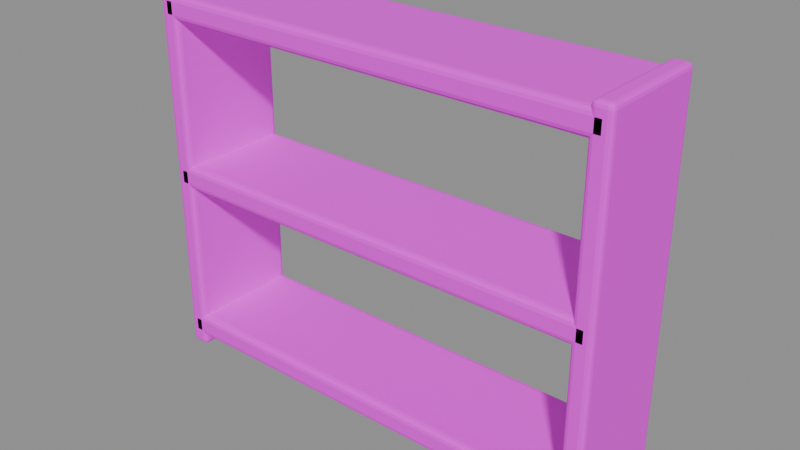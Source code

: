 # Source: shelf.blend  (saved by Blender 5.2.45; exported with 4.5.12 LTS)
import bpy
from mathutils import Matrix  # noqa: F401  (used for matrix-valued properties, if any)

bpy.ops.wm.read_factory_settings(use_empty=True)
scene = bpy.context.scene
scene.name = '店内三层陈列架'

# ---- collections
col_sea_scene_fsh_shelf = bpy.data.collections.new('SEA-SCENE-FSH-SHELF'); scene.collection.children.link(col_sea_scene_fsh_shelf)

# ---- images (referenced by path relative to the original .blend; pixels are not part of the script)
import os
ASSET_DIR = os.environ.get("B2B_ASSET_DIR", "")  # directory of the original .blend (textures are referenced by path, not embedded)
HERE = os.path.dirname(os.path.abspath(__file__))  # packed textures are extracted next to this script under _unpacked/

def load_image(name, relpath, width, height, colorspace="sRGB"):
    """Load a texture the original file referenced (path relative to the .blend, or extracted next to this script)."""
    p = next((c for c in (os.path.join(HERE, relpath), os.path.join(ASSET_DIR, relpath)) if relpath and os.path.exists(c)), "")
    if p:
        img = bpy.data.images.load(p, check_existing=True)
        img.name = name
    else:  # same state as the original file: an image datablock whose file is absent (Cycles renders it pink)
        img = bpy.data.images.new(name, width, height)
        img.source = "FILE"
        img.filepath = "//" + (relpath or name)
    img.colorspace_settings.name = colorspace
    return img
img_sea_cozy_8x8_512_png = load_image('sea_cozy_8x8_512.png', 'sea_cabin_timber_8x8_512.png', 1024, 1024, 'sRGB')

# ---- materials (node trees are filled in below, after node groups)
mat_sea_matte = bpy.data.materials.new('SEA_Matte')
mat_sea_matte.use_backface_culling_lightprobe_volume = False

# ---- material node trees
mat_sea_matte.use_nodes = True; mat_sea_matte.node_tree.nodes.clear()
_N = mat_sea_matte.node_tree.nodes; _L = mat_sea_matte.node_tree.links
n0 = _N.new('ShaderNodeOutputMaterial'); n0.name = '材质输出'; n0.location = (0, 0)
n1 = _N.new('ShaderNodeBsdfPrincipled'); n1.name = '原理化 BSDF'; n1.location = (0, 0)
n1.inputs[2].default_value = 0.6
n2 = _N.new('ShaderNodeUVMap'); n2.name = 'UV 贴图'; n2.location = (0, 0)
n2.uv_map = 'PaletteUV'
n3 = _N.new('ShaderNodeTexImage'); n3.name = '图像纹理'; n3.location = (0, 0)
n3.image = img_sea_cozy_8x8_512_png
n3.interpolation = 'Closest'
_L.new(n2.outputs[0], n3.inputs[0])
_L.new(n3.outputs[0], n1.inputs[0])
_L.new(n1.outputs[0], n0.inputs[0])
n0.is_active_output = True

# ---- meshes
me_227 = bpy.data.meshes.new('立方体.227')
me_227.from_pydata([(-0.925, -0.215, 0.045), (-0.925, -0.24, 0.07), (-0.95, -0.215, 0.07), (-0.925, -0.2275, 0.04834), (-0.9375, -0.215, 0.04834), (-0.937, -0.227, 0.05158), (-0.9375, -0.2367, 0.07), (-0.925, -0.2367, 0.05752), (-0.937, -0.2334, 0.05804), (-0.9467, -0.215, 0.05752), (-0.9467, -0.2275, 0.07), (-0.9434, -0.227, 0.05804), (-0.925, -0.24, 0.12), (-0.925, -0.215, 0.145), (-0.95, -0.215, 0.12), (-0.925, -0.2367, 0.1325), (-0.9375, -0.2367, 0.12), (-0.937, -0.2334, 0.132), (-0.9375, -0.215, 0.1417), (-0.925, -0.2275, 0.1417), (-0.937, -0.227, 0.1384), (-0.9467, -0.2275, 0.12), (-0.9467, -0.215, 0.1325), (-0.9434, -0.227, 0.132), (-0.925, 0.215, 0.045), (-0.95, 0.215, 0.07), (-0.925, 0.24, 0.07), (-0.9375, 0.215, 0.04834), (-0.925, 0.2275, 0.04834), (-0.937, 0.227, 0.05158), (-0.9467, 0.2275, 0.07), (-0.9467, 0.215, 0.05752), (-0.9434, 0.227, 0.05804), (-0.925, 0.2367, 0.05752), (-0.9375, 0.2367, 0.07), (-0.937, 0.2334, 0.05804), (-0.925, 0.215, 0.145), (-0.925, 0.24, 0.12), (-0.95, 0.215, 0.12), (-0.925, 0.2275, 0.1417), (-0.9375, 0.215, 0.1417), (-0.937, 0.227, 0.1384), (-0.9375, 0.2367, 0.12), (-0.925, 0.2367, 0.1325), (-0.937, 0.2334, 0.132), (-0.9467, 0.215, 0.1325), (-0.9467, 0.2275, 0.12), (-0.9434, 0.227, 0.132), (0.925, -0.215, 0.045), (0.95, -0.215, 0.07), (0.925, -0.24, 0.07), (0.9375, -0.215, 0.04834), (0.925, -0.2275, 0.04834), (0.937, -0.227, 0.05158), (0.9467, -0.2275, 0.07), (0.9467, -0.215, 0.05752), (0.9434, -0.227, 0.05804), (0.925, -0.2367, 0.05752), (0.9375, -0.2367, 0.07), (0.937, -0.2334, 0.05804), (0.925, -0.215, 0.145), (0.925, -0.24, 0.12), (0.95, -0.215, 0.12), (0.925, -0.2275, 0.1417), (0.9375, -0.215, 0.1417), (0.937, -0.227, 0.1384), (0.9375, -0.2367, 0.12), (0.925, -0.2367, 0.1325), (0.937, -0.2334, 0.132), (0.9467, -0.215, 0.1325), (0.9467, -0.2275, 0.12), (0.9434, -0.227, 0.132), (0.925, 0.215, 0.045), (0.925, 0.24, 0.07), (0.95, 0.215, 0.07), (0.925, 0.2275, 0.04834), (0.9375, 0.215, 0.04834), (0.937, 0.227, 0.05158), (0.9375, 0.2367, 0.07), (0.925, 0.2367, 0.05752), (0.937, 0.2334, 0.05804), (0.9467, 0.215, 0.05752), (0.9467, 0.2275, 0.07), (0.9434, 0.227, 0.05804), (0.925, 0.215, 0.145), (0.95, 0.215, 0.12), (0.925, 0.24, 0.12), (0.9375, 0.215, 0.1417), (0.925, 0.2275, 0.1417), (0.937, 0.227, 0.1384), (0.9467, 0.2275, 0.12), (0.9467, 0.215, 0.1325), (0.9434, 0.227, 0.132), (0.925, 0.2367, 0.1325), (0.9375, 0.2367, 0.12), (0.937, 0.2334, 0.132)], [], [(0, 3, 5, 4), (3, 7, 8, 5), (1, 6, 8, 7), (6, 10, 11, 8), (2, 9, 11, 10), (9, 4, 5, 11), (5, 8, 11), (12, 15, 17, 16), (15, 19, 20, 17), (13, 18, 20, 19), (18, 22, 23, 20), (14, 21, 23, 22), (21, 16, 17, 23), (17, 20, 23), (24, 27, 29, 28), (27, 31, 32, 29), (25, 30, 32, 31), (30, 34, 35, 32), (26, 33, 35, 34), (33, 28, 29, 35), (29, 32, 35), (36, 39, 41, 40), (39, 43, 44, 41), (37, 42, 44, 43), (42, 46, 47, 44), (38, 45, 47, 46), (45, 40, 41, 47), (41, 44, 47), (48, 51, 53, 52), (51, 55, 56, 53), (49, 54, 56, 55), (54, 58, 59, 56), (50, 57, 59, 58), (57, 52, 53, 59), (53, 56, 59), (60, 63, 65, 64), (63, 67, 68, 65), (61, 66, 68, 67), (66, 70, 71, 68), (62, 69, 71, 70), (69, 64, 65, 71), (65, 68, 71), (72, 75, 77, 76), (75, 79, 80, 77), (73, 78, 80, 79), (78, 82, 83, 80), (74, 81, 83, 82), (81, 76, 77, 83), (77, 80, 83), (84, 87, 89, 88), (87, 91, 92, 89), (85, 90, 92, 91), (90, 94, 95, 92), (86, 93, 95, 94), (93, 88, 89, 95), (89, 92, 95), (24, 0, 4, 27), (27, 4, 9, 31), (31, 9, 2, 25), (1, 12, 16, 6), (6, 16, 21, 10), (10, 21, 14, 2), (13, 36, 40, 18), (18, 40, 45, 22), (22, 45, 38, 14), (37, 26, 34, 42), (42, 34, 30, 46), (46, 30, 25, 38), (72, 24, 28, 75), (75, 28, 33, 79), (79, 33, 26, 73), (36, 84, 88, 39), (39, 88, 93, 43), (43, 93, 86, 37), (85, 74, 82, 90), (90, 82, 78, 94), (94, 78, 73, 86), (48, 72, 76, 51), (51, 76, 81, 55), (55, 81, 74, 49), (84, 60, 64, 87), (87, 64, 69, 91), (91, 69, 62, 85), (61, 50, 58, 66), (66, 58, 54, 70), (70, 54, 49, 62), (0, 48, 52, 3), (3, 52, 57, 7), (7, 57, 50, 1), (60, 13, 19, 63), (63, 19, 15, 67), (67, 15, 12, 61), (24, 72, 48, 0), (2, 14, 38, 25), (50, 61, 12, 1), (84, 36, 13, 60), (26, 37, 86, 73), (74, 85, 62, 49)])
_uv = me_227.uv_layers.new(name='PaletteUV')
_uv.uv.foreach_set('vector', [0.2225, 0.8475, 0.2225, 0.7775, 0.1555, 0.7805, 0.1525, 0.8475, 0.2225, 0.8437, 0.2225, 0.7775, 0.1525, 0.8009, 0.1525, 0.8475, 0.2225, 0.8475, 0.1525, 0.8475, 0.1555, 0.7805, 0.2225, 0.7775, 0.1525, 0.8475, 0.2187, 0.8475, 0.2225, 0.7775, 0.1759, 0.7775, 0.2225, 0.8475, 0.2225, 0.7775, 0.1555, 0.7805, 0.1525, 0.8475, 0.1525, 0.8475, 0.2187, 0.8475, 0.2225, 0.7775, 0.1759, 0.7775, 0.2225, 0.8475, 0.2225, 0.7775, 0.1525, 0.8475, 0.2225, 0.7775, 0.2225, 0.8475, 0.1555, 0.8445, 0.1525, 0.7775, 0.2225, 0.7775, 0.2225, 0.8437, 0.1525, 0.8475, 0.1525, 0.8009, 0.2225, 0.8475, 0.1525, 0.8475, 0.1555, 0.7805, 0.2225, 0.7775, 0.2225, 0.8475, 0.2225, 0.7813, 0.1525, 0.7775, 0.1525, 0.8241, 0.2225, 0.7775, 0.1525, 0.7775, 0.1555, 0.8445, 0.2225, 0.8475, 0.2187, 0.7775, 0.1525, 0.7775, 0.1759, 0.8475, 0.2225, 0.8475, 0.2225, 0.7775, 0.2225, 0.8475, 0.1525, 0.7775, 0.2225, 0.7775, 0.1525, 0.7775, 0.1555, 0.8445, 0.2225, 0.8475, 0.2187, 0.7775, 0.1525, 0.7775, 0.1759, 0.8475, 0.2225, 0.8475, 0.1525, 0.8475, 0.2225, 0.8475, 0.2195, 0.7805, 0.1525, 0.7775, 0.1563, 0.8475, 0.2225, 0.8475, 0.1991, 0.7775, 0.1525, 0.7775, 0.2225, 0.8475, 0.2225, 0.7775, 0.1555, 0.7805, 0.1525, 0.8475, 0.2225, 0.8475, 0.2225, 0.7813, 0.1525, 0.7775, 0.1525, 0.8241, 0.2225, 0.7775, 0.1525, 0.7775, 0.2225, 0.8475, 0.2225, 0.7775, 0.2225, 0.8475, 0.1555, 0.8445, 0.1525, 0.7775, 0.2225, 0.7813, 0.2225, 0.8475, 0.1525, 0.8241, 0.1525, 0.7775, 0.2225, 0.7775, 0.1525, 0.7775, 0.1555, 0.8445, 0.2225, 0.8475, 0.2225, 0.7775, 0.1563, 0.7775, 0.1525, 0.8475, 0.1991, 0.8475, 0.1525, 0.7775, 0.1525, 0.8475, 0.2195, 0.8445, 0.2225, 0.7775, 0.1525, 0.7775, 0.2187, 0.7775, 0.2225, 0.8475, 0.1759, 0.8475, 0.2225, 0.8475, 0.2225, 0.7775, 0.1525, 0.7775, 0.1525, 0.8475, 0.2225, 0.8475, 0.2195, 0.7805, 0.1525, 0.7775, 0.1563, 0.8475, 0.2225, 0.8475, 0.1991, 0.7775, 0.1525, 0.7775, 0.2225, 0.8475, 0.1525, 0.8475, 0.1555, 0.7805, 0.2225, 0.7775, 0.2187, 0.8475, 0.1525, 0.8475, 0.1759, 0.7775, 0.2225, 0.7775, 0.1525, 0.8475, 0.1525, 0.7775, 0.2195, 0.7805, 0.2225, 0.8475, 0.1525, 0.7775, 0.1525, 0.8437, 0.2225, 0.8475, 0.2225, 0.8009, 0.1525, 0.8475, 0.2225, 0.8475, 0.1525, 0.7775, 0.1525, 0.8475, 0.1525, 0.7775, 0.2195, 0.7805, 0.2225, 0.8475, 0.1525, 0.8437, 0.1525, 0.7775, 0.2225, 0.8009, 0.2225, 0.8475, 0.1525, 0.7775, 0.2225, 0.7775, 0.2195, 0.8445, 0.1525, 0.8475, 0.1525, 0.7775, 0.2187, 0.7775, 0.2225, 0.8475, 0.1759, 0.8475, 0.2225, 0.7775, 0.2225, 0.8475, 0.1555, 0.8445, 0.1525, 0.7775, 0.2225, 0.8475, 0.1563, 0.8475, 0.1525, 0.7775, 0.1991, 0.7775, 0.1525, 0.8475, 0.1525, 0.7775, 0.2225, 0.7775, 0.1525, 0.7775, 0.1525, 0.8475, 0.2195, 0.8445, 0.2225, 0.7775, 0.1525, 0.7813, 0.1525, 0.8475, 0.2225, 0.8241, 0.2225, 0.7775, 0.1525, 0.8475, 0.2225, 0.8475, 0.2195, 0.7805, 0.1525, 0.7775, 0.2225, 0.8475, 0.1563, 0.8475, 0.1525, 0.7775, 0.1991, 0.7775, 0.1525, 0.8475, 0.1525, 0.7775, 0.2195, 0.7805, 0.2225, 0.8475, 0.2225, 0.7775, 0.1563, 0.7775, 0.1525, 0.8475, 0.1991, 0.8475, 0.1525, 0.7775, 0.1525, 0.8475, 0.2225, 0.7775, 0.1525, 0.7775, 0.2225, 0.7775, 0.2195, 0.8445, 0.1525, 0.8475, 0.1563, 0.7775, 0.2225, 0.7775, 0.1991, 0.8475, 0.1525, 0.8475, 0.1525, 0.7775, 0.2225, 0.7775, 0.2195, 0.8445, 0.1525, 0.8475, 0.1563, 0.7775, 0.2225, 0.7775, 0.1991, 0.8475, 0.1525, 0.8475, 0.1525, 0.7775, 0.1525, 0.8475, 0.2195, 0.8445, 0.2225, 0.7775, 0.1525, 0.8475, 0.1525, 0.7813, 0.2225, 0.7775, 0.2225, 0.8241, 0.1525, 0.7775, 0.2225, 0.7775, 0.1525, 0.8475, 0.2225, 0.8475, 0.2225, 0.7775, 0.1525, 0.7775, 0.1525, 0.8475, 0.2225, 0.7775, 0.1525, 0.7775, 0.1525, 0.8475, 0.2225, 0.8475, 0.2225, 0.7775, 0.1525, 0.7775, 0.1525, 0.8475, 0.2225, 0.8475, 0.2225, 0.7775, 0.2225, 0.8475, 0.1525, 0.8475, 0.1525, 0.7775, 0.1525, 0.7775, 0.1525, 0.8475, 0.2225, 0.8475, 0.2225, 0.7775, 0.1525, 0.7775, 0.1525, 0.8475, 0.2225, 0.8475, 0.2225, 0.7775, 0.2225, 0.7775, 0.2225, 0.8475, 0.1525, 0.8475, 0.1525, 0.7775, 0.1525, 0.8475, 0.2225, 0.8475, 0.2225, 0.7775, 0.1525, 0.7775, 0.1525, 0.8475, 0.2225, 0.8475, 0.2225, 0.7775, 0.1525, 0.7775, 0.2225, 0.8475, 0.2225, 0.7775, 0.1525, 0.7775, 0.1525, 0.8475, 0.2225, 0.8475, 0.2225, 0.7775, 0.1525, 0.7775, 0.1525, 0.8475, 0.2225, 0.8475, 0.2225, 0.7775, 0.1525, 0.7775, 0.1525, 0.8475, 0.2225, 0.7775, 0.1525, 0.7775, 0.1525, 0.8475, 0.2225, 0.8475, 0.2225, 0.7775, 0.1525, 0.7775, 0.1525, 0.8475, 0.2225, 0.8475, 0.2225, 0.7775, 0.1525, 0.7775, 0.1525, 0.8475, 0.2225, 0.8475, 0.1525, 0.7775, 0.2225, 0.7775, 0.2225, 0.8475, 0.1525, 0.8475, 0.1525, 0.7775, 0.2225, 0.7775, 0.2225, 0.8475, 0.1525, 0.8475, 0.1525, 0.8475, 0.2225, 0.8475, 0.2225, 0.7775, 0.1525, 0.7775, 0.1525, 0.8475, 0.1525, 0.7775, 0.2225, 0.7775, 0.2225, 0.8475, 0.1525, 0.8475, 0.1525, 0.7775, 0.2225, 0.7775, 0.2225, 0.8475, 0.2225, 0.8475, 0.2225, 0.7775, 0.1525, 0.7775, 0.1525, 0.8475, 0.1525, 0.7775, 0.1525, 0.8475, 0.2225, 0.8475, 0.2225, 0.7775, 0.1525, 0.7775, 0.2225, 0.7775, 0.2225, 0.8475, 0.1525, 0.8475, 0.1525, 0.7775, 0.2225, 0.7775, 0.2225, 0.8475, 0.1525, 0.8475, 0.1525, 0.8475, 0.1525, 0.7775, 0.2225, 0.7775, 0.2225, 0.8475, 0.2225, 0.8475, 0.1525, 0.8475, 0.1525, 0.7775, 0.2225, 0.7775, 0.2225, 0.8475, 0.1525, 0.8475, 0.1525, 0.7775, 0.2225, 0.7775, 0.1525, 0.8475, 0.1525, 0.7775, 0.2225, 0.7775, 0.2225, 0.8475, 0.1525, 0.8475, 0.1525, 0.7775, 0.2225, 0.7775, 0.2225, 0.8475, 0.1525, 0.8475, 0.1525, 0.7775, 0.2225, 0.7775, 0.2225, 0.8475, 0.1525, 0.8475, 0.2225, 0.8475, 0.2225, 0.7775, 0.1525, 0.7775, 0.1525, 0.8475, 0.2225, 0.8475, 0.2225, 0.7775, 0.1525, 0.7775, 0.1525, 0.7775, 0.2225, 0.7775, 0.2225, 0.8475, 0.1525, 0.8475, 0.2225, 0.8475, 0.1525, 0.8475, 0.1525, 0.7775, 0.2225, 0.7775, 0.2225, 0.8475, 0.1525, 0.8475, 0.1525, 0.7775, 0.2225, 0.7775, 0.2225, 0.8475, 0.1525, 0.8475, 0.1525, 0.7775, 0.2225, 0.7775, 0.1525, 0.8475, 0.2225, 0.8475, 0.2225, 0.7775, 0.1525, 0.7775, 0.1525, 0.7775, 0.1525, 0.8475, 0.2225, 0.8475, 0.2225, 0.7775, 0.2225, 0.7775, 0.2225, 0.8475, 0.1525, 0.8475, 0.1525, 0.7775, 0.2225, 0.8475, 0.1525, 0.8475, 0.1525, 0.7775, 0.2225, 0.7775, 0.1525, 0.7775, 0.1525, 0.8475, 0.2225, 0.8475, 0.2225, 0.7775, 0.2225, 0.7775, 0.2225, 0.8475, 0.1525, 0.8475, 0.1525, 0.7775])
me_227.materials.append(mat_sea_matte)
me_227.update()
me_228 = bpy.data.meshes.new('立方体.228')
me_228.from_pydata([(-0.925, -0.215, 0.735), (-0.925, -0.24, 0.76), (-0.95, -0.215, 0.76), (-0.925, -0.2275, 0.7383), (-0.9375, -0.215, 0.7383), (-0.937, -0.227, 0.7416), (-0.9375, -0.2367, 0.76), (-0.925, -0.2367, 0.7475), (-0.937, -0.2334, 0.748), (-0.9467, -0.215, 0.7475), (-0.9467, -0.2275, 0.76), (-0.9434, -0.227, 0.748), (-0.925, -0.24, 0.81), (-0.925, -0.215, 0.835), (-0.95, -0.215, 0.81), (-0.925, -0.2367, 0.8225), (-0.9375, -0.2367, 0.81), (-0.937, -0.2334, 0.822), (-0.9375, -0.215, 0.8317), (-0.925, -0.2275, 0.8317), (-0.937, -0.227, 0.8284), (-0.9467, -0.2275, 0.81), (-0.9467, -0.215, 0.8225), (-0.9434, -0.227, 0.822), (-0.925, 0.215, 0.735), (-0.95, 0.215, 0.76), (-0.925, 0.24, 0.76), (-0.9375, 0.215, 0.7383), (-0.925, 0.2275, 0.7383), (-0.937, 0.227, 0.7416), (-0.9467, 0.2275, 0.76), (-0.9467, 0.215, 0.7475), (-0.9434, 0.227, 0.748), (-0.925, 0.2367, 0.7475), (-0.9375, 0.2367, 0.76), (-0.937, 0.2334, 0.748), (-0.925, 0.215, 0.835), (-0.925, 0.24, 0.81), (-0.95, 0.215, 0.81), (-0.925, 0.2275, 0.8317), (-0.9375, 0.215, 0.8317), (-0.937, 0.227, 0.8284), (-0.9375, 0.2367, 0.81), (-0.925, 0.2367, 0.8225), (-0.937, 0.2334, 0.822), (-0.9467, 0.215, 0.8225), (-0.9467, 0.2275, 0.81), (-0.9434, 0.227, 0.822), (0.925, -0.215, 0.735), (0.95, -0.215, 0.76), (0.925, -0.24, 0.76), (0.9375, -0.215, 0.7383), (0.925, -0.2275, 0.7383), (0.937, -0.227, 0.7416), (0.9467, -0.2275, 0.76), (0.9467, -0.215, 0.7475), (0.9434, -0.227, 0.748), (0.925, -0.2367, 0.7475), (0.9375, -0.2367, 0.76), (0.937, -0.2334, 0.748), (0.925, -0.215, 0.835), (0.925, -0.24, 0.81), (0.95, -0.215, 0.81), (0.925, -0.2275, 0.8317), (0.9375, -0.215, 0.8317), (0.937, -0.227, 0.8284), (0.9375, -0.2367, 0.81), (0.925, -0.2367, 0.8225), (0.937, -0.2334, 0.822), (0.9467, -0.215, 0.8225), (0.9467, -0.2275, 0.81), (0.9434, -0.227, 0.822), (0.925, 0.215, 0.735), (0.925, 0.24, 0.76), (0.95, 0.215, 0.76), (0.925, 0.2275, 0.7383), (0.9375, 0.215, 0.7383), (0.937, 0.227, 0.7416), (0.9375, 0.2367, 0.76), (0.925, 0.2367, 0.7475), (0.937, 0.2334, 0.748), (0.9467, 0.215, 0.7475), (0.9467, 0.2275, 0.76), (0.9434, 0.227, 0.748), (0.925, 0.215, 0.835), (0.95, 0.215, 0.81), (0.925, 0.24, 0.81), (0.9375, 0.215, 0.8317), (0.925, 0.2275, 0.8317), (0.937, 0.227, 0.8284), (0.9467, 0.2275, 0.81), (0.9467, 0.215, 0.8225), (0.9434, 0.227, 0.822), (0.925, 0.2367, 0.8225), (0.9375, 0.2367, 0.81), (0.937, 0.2334, 0.822)], [], [(0, 3, 5, 4), (3, 7, 8, 5), (1, 6, 8, 7), (6, 10, 11, 8), (2, 9, 11, 10), (9, 4, 5, 11), (5, 8, 11), (12, 15, 17, 16), (15, 19, 20, 17), (13, 18, 20, 19), (18, 22, 23, 20), (14, 21, 23, 22), (21, 16, 17, 23), (17, 20, 23), (24, 27, 29, 28), (27, 31, 32, 29), (25, 30, 32, 31), (30, 34, 35, 32), (26, 33, 35, 34), (33, 28, 29, 35), (29, 32, 35), (36, 39, 41, 40), (39, 43, 44, 41), (37, 42, 44, 43), (42, 46, 47, 44), (38, 45, 47, 46), (45, 40, 41, 47), (41, 44, 47), (48, 51, 53, 52), (51, 55, 56, 53), (49, 54, 56, 55), (54, 58, 59, 56), (50, 57, 59, 58), (57, 52, 53, 59), (53, 56, 59), (60, 63, 65, 64), (63, 67, 68, 65), (61, 66, 68, 67), (66, 70, 71, 68), (62, 69, 71, 70), (69, 64, 65, 71), (65, 68, 71), (72, 75, 77, 76), (75, 79, 80, 77), (73, 78, 80, 79), (78, 82, 83, 80), (74, 81, 83, 82), (81, 76, 77, 83), (77, 80, 83), (84, 87, 89, 88), (87, 91, 92, 89), (85, 90, 92, 91), (90, 94, 95, 92), (86, 93, 95, 94), (93, 88, 89, 95), (89, 92, 95), (24, 0, 4, 27), (27, 4, 9, 31), (31, 9, 2, 25), (1, 12, 16, 6), (6, 16, 21, 10), (10, 21, 14, 2), (13, 36, 40, 18), (18, 40, 45, 22), (22, 45, 38, 14), (37, 26, 34, 42), (42, 34, 30, 46), (46, 30, 25, 38), (72, 24, 28, 75), (75, 28, 33, 79), (79, 33, 26, 73), (36, 84, 88, 39), (39, 88, 93, 43), (43, 93, 86, 37), (85, 74, 82, 90), (90, 82, 78, 94), (94, 78, 73, 86), (48, 72, 76, 51), (51, 76, 81, 55), (55, 81, 74, 49), (84, 60, 64, 87), (87, 64, 69, 91), (91, 69, 62, 85), (61, 50, 58, 66), (66, 58, 54, 70), (70, 54, 49, 62), (0, 48, 52, 3), (3, 52, 57, 7), (7, 57, 50, 1), (60, 13, 19, 63), (63, 19, 15, 67), (67, 15, 12, 61), (24, 72, 48, 0), (2, 14, 38, 25), (50, 61, 12, 1), (84, 36, 13, 60), (26, 37, 86, 73), (74, 85, 62, 49)])
_uv = me_228.uv_layers.new(name='PaletteUV')
_uv.uv.foreach_set('vector', [0.2225, 0.8475, 0.2225, 0.7775, 0.1555, 0.7805, 0.1525, 0.8475, 0.2225, 0.8437, 0.2225, 0.7775, 0.1525, 0.8009, 0.1525, 0.8475, 0.2225, 0.8475, 0.1525, 0.8475, 0.1555, 0.7805, 0.2225, 0.7775, 0.1525, 0.8475, 0.2187, 0.8475, 0.2225, 0.7775, 0.1759, 0.7775, 0.2225, 0.8475, 0.2225, 0.7775, 0.1555, 0.7805, 0.1525, 0.8475, 0.1525, 0.8475, 0.2187, 0.8475, 0.2225, 0.7775, 0.1759, 0.7775, 0.2225, 0.8475, 0.2225, 0.7775, 0.1525, 0.8475, 0.2225, 0.7775, 0.2225, 0.8475, 0.1555, 0.8445, 0.1525, 0.7775, 0.2225, 0.7775, 0.2225, 0.8437, 0.1525, 0.8475, 0.1525, 0.8009, 0.2225, 0.8475, 0.1525, 0.8475, 0.1555, 0.7805, 0.2225, 0.7775, 0.2187, 0.8475, 0.1525, 0.8475, 0.1759, 0.7775, 0.2225, 0.7775, 0.2225, 0.7775, 0.1525, 0.7775, 0.1555, 0.8445, 0.2225, 0.8475, 0.2187, 0.7775, 0.1525, 0.7775, 0.1759, 0.8475, 0.2225, 0.8475, 0.2225, 0.7775, 0.2225, 0.8475, 0.1525, 0.8475, 0.2225, 0.7775, 0.1525, 0.7775, 0.1555, 0.8445, 0.2225, 0.8475, 0.1525, 0.7775, 0.1525, 0.8437, 0.2225, 0.8475, 0.2225, 0.8009, 0.1525, 0.8475, 0.2225, 0.8475, 0.2195, 0.7805, 0.1525, 0.7775, 0.1563, 0.8475, 0.2225, 0.8475, 0.1991, 0.7775, 0.1525, 0.7775, 0.2225, 0.8475, 0.2225, 0.7775, 0.1555, 0.7805, 0.1525, 0.8475, 0.2225, 0.8437, 0.2225, 0.7775, 0.1525, 0.8009, 0.1525, 0.8475, 0.2225, 0.7775, 0.1525, 0.7775, 0.2225, 0.8475, 0.2225, 0.7775, 0.2225, 0.8475, 0.1555, 0.8445, 0.1525, 0.7775, 0.2225, 0.7813, 0.2225, 0.8475, 0.1525, 0.8241, 0.1525, 0.7775, 0.2225, 0.7775, 0.1525, 0.7775, 0.1555, 0.8445, 0.2225, 0.8475, 0.2225, 0.7775, 0.1563, 0.7775, 0.1525, 0.8475, 0.1991, 0.8475, 0.1525, 0.7775, 0.1525, 0.8475, 0.2195, 0.8445, 0.2225, 0.7775, 0.1525, 0.7775, 0.2187, 0.7775, 0.2225, 0.8475, 0.1759, 0.8475, 0.2225, 0.7775, 0.2225, 0.8475, 0.1525, 0.7775, 0.1525, 0.8475, 0.2225, 0.8475, 0.2195, 0.7805, 0.1525, 0.7775, 0.2225, 0.7775, 0.2225, 0.8437, 0.1525, 0.8475, 0.1525, 0.8009, 0.2225, 0.8475, 0.1525, 0.8475, 0.1555, 0.7805, 0.2225, 0.7775, 0.2187, 0.8475, 0.1525, 0.8475, 0.1759, 0.7775, 0.2225, 0.7775, 0.1525, 0.8475, 0.1525, 0.7775, 0.2195, 0.7805, 0.2225, 0.8475, 0.1525, 0.8437, 0.1525, 0.7775, 0.2225, 0.8009, 0.2225, 0.8475, 0.1525, 0.8475, 0.2225, 0.8475, 0.1525, 0.7775, 0.1525, 0.8475, 0.1525, 0.7775, 0.2195, 0.7805, 0.2225, 0.8475, 0.1525, 0.8437, 0.1525, 0.7775, 0.2225, 0.8009, 0.2225, 0.8475, 0.1525, 0.7775, 0.2225, 0.7775, 0.2195, 0.8445, 0.1525, 0.8475, 0.1525, 0.7775, 0.2187, 0.7775, 0.2225, 0.8475, 0.1759, 0.8475, 0.2225, 0.7775, 0.2225, 0.8475, 0.1555, 0.8445, 0.1525, 0.7775, 0.2225, 0.8475, 0.1563, 0.8475, 0.1525, 0.7775, 0.1991, 0.7775, 0.1525, 0.8475, 0.1525, 0.7775, 0.2225, 0.8475, 0.1525, 0.7775, 0.1525, 0.8475, 0.2195, 0.8445, 0.2225, 0.7775, 0.1525, 0.7813, 0.1525, 0.8475, 0.2225, 0.8241, 0.2225, 0.7775, 0.1525, 0.8475, 0.2225, 0.8475, 0.2195, 0.7805, 0.1525, 0.7775, 0.2225, 0.8475, 0.1563, 0.8475, 0.1525, 0.7775, 0.1991, 0.7775, 0.1525, 0.8475, 0.1525, 0.7775, 0.2195, 0.7805, 0.2225, 0.8475, 0.2225, 0.7775, 0.1563, 0.7775, 0.1525, 0.8475, 0.1991, 0.8475, 0.1525, 0.7775, 0.1525, 0.8475, 0.2225, 0.7775, 0.1525, 0.7775, 0.2225, 0.7775, 0.2195, 0.8445, 0.1525, 0.8475, 0.1525, 0.8475, 0.1525, 0.7813, 0.2225, 0.7775, 0.2225, 0.8241, 0.1525, 0.7775, 0.2225, 0.7775, 0.2195, 0.8445, 0.1525, 0.8475, 0.1563, 0.7775, 0.2225, 0.7775, 0.1991, 0.8475, 0.1525, 0.8475, 0.1525, 0.7775, 0.1525, 0.8475, 0.2195, 0.8445, 0.2225, 0.7775, 0.1525, 0.7813, 0.1525, 0.8475, 0.2225, 0.8241, 0.2225, 0.7775, 0.1525, 0.7775, 0.2225, 0.7775, 0.1525, 0.8475, 0.2225, 0.8475, 0.2225, 0.7775, 0.1525, 0.7775, 0.1525, 0.8475, 0.2225, 0.7775, 0.1525, 0.7775, 0.1525, 0.8475, 0.2225, 0.8475, 0.2225, 0.7775, 0.1525, 0.7775, 0.1525, 0.8475, 0.2225, 0.8475, 0.2225, 0.7775, 0.2225, 0.8475, 0.1525, 0.8475, 0.1525, 0.7775, 0.1525, 0.7775, 0.1525, 0.8475, 0.2225, 0.8475, 0.2225, 0.7775, 0.1525, 0.7775, 0.1525, 0.8475, 0.2225, 0.8475, 0.2225, 0.7775, 0.2225, 0.7775, 0.2225, 0.8475, 0.1525, 0.8475, 0.1525, 0.7775, 0.1525, 0.8475, 0.2225, 0.8475, 0.2225, 0.7775, 0.1525, 0.7775, 0.1525, 0.8475, 0.2225, 0.8475, 0.2225, 0.7775, 0.1525, 0.7775, 0.2225, 0.8475, 0.2225, 0.7775, 0.1525, 0.7775, 0.1525, 0.8475, 0.2225, 0.8475, 0.2225, 0.7775, 0.1525, 0.7775, 0.1525, 0.8475, 0.2225, 0.8475, 0.2225, 0.7775, 0.1525, 0.7775, 0.1525, 0.8475, 0.2225, 0.7775, 0.1525, 0.7775, 0.1525, 0.8475, 0.2225, 0.8475, 0.2225, 0.7775, 0.1525, 0.7775, 0.1525, 0.8475, 0.2225, 0.8475, 0.2225, 0.7775, 0.1525, 0.7775, 0.1525, 0.8475, 0.2225, 0.8475, 0.1525, 0.7775, 0.2225, 0.7775, 0.2225, 0.8475, 0.1525, 0.8475, 0.1525, 0.8475, 0.2225, 0.8475, 0.2225, 0.7775, 0.1525, 0.7775, 0.1525, 0.8475, 0.2225, 0.8475, 0.2225, 0.7775, 0.1525, 0.7775, 0.1525, 0.8475, 0.1525, 0.7775, 0.2225, 0.7775, 0.2225, 0.8475, 0.1525, 0.8475, 0.1525, 0.7775, 0.2225, 0.7775, 0.2225, 0.8475, 0.2225, 0.8475, 0.2225, 0.7775, 0.1525, 0.7775, 0.1525, 0.8475, 0.1525, 0.7775, 0.1525, 0.8475, 0.2225, 0.8475, 0.2225, 0.7775, 0.1525, 0.7775, 0.2225, 0.7775, 0.2225, 0.8475, 0.1525, 0.8475, 0.1525, 0.7775, 0.2225, 0.7775, 0.2225, 0.8475, 0.1525, 0.8475, 0.1525, 0.8475, 0.1525, 0.7775, 0.2225, 0.7775, 0.2225, 0.8475, 0.2225, 0.8475, 0.1525, 0.8475, 0.1525, 0.7775, 0.2225, 0.7775, 0.2225, 0.8475, 0.1525, 0.8475, 0.1525, 0.7775, 0.2225, 0.7775, 0.1525, 0.8475, 0.1525, 0.7775, 0.2225, 0.7775, 0.2225, 0.8475, 0.1525, 0.8475, 0.1525, 0.7775, 0.2225, 0.7775, 0.2225, 0.8475, 0.1525, 0.8475, 0.1525, 0.7775, 0.2225, 0.7775, 0.2225, 0.8475, 0.1525, 0.8475, 0.2225, 0.8475, 0.2225, 0.7775, 0.1525, 0.7775, 0.1525, 0.7775, 0.2225, 0.7775, 0.2225, 0.8475, 0.1525, 0.8475, 0.1525, 0.7775, 0.2225, 0.7775, 0.2225, 0.8475, 0.1525, 0.8475, 0.2225, 0.8475, 0.1525, 0.8475, 0.1525, 0.7775, 0.2225, 0.7775, 0.2225, 0.8475, 0.1525, 0.8475, 0.1525, 0.7775, 0.2225, 0.7775, 0.2225, 0.8475, 0.1525, 0.8475, 0.1525, 0.7775, 0.2225, 0.7775, 0.1525, 0.8475, 0.2225, 0.8475, 0.2225, 0.7775, 0.1525, 0.7775, 0.1525, 0.7775, 0.1525, 0.8475, 0.2225, 0.8475, 0.2225, 0.7775, 0.2225, 0.7775, 0.2225, 0.8475, 0.1525, 0.8475, 0.1525, 0.7775, 0.2225, 0.8475, 0.1525, 0.8475, 0.1525, 0.7775, 0.2225, 0.7775, 0.1525, 0.7775, 0.1525, 0.8475, 0.2225, 0.8475, 0.2225, 0.7775, 0.2225, 0.7775, 0.2225, 0.8475, 0.1525, 0.8475, 0.1525, 0.7775])
me_228.materials.append(mat_sea_matte)
me_228.update()
me_229 = bpy.data.meshes.new('立方体.229')
me_229.from_pydata([(-0.925, -0.215, 1.425), (-0.925, -0.24, 1.45), (-0.95, -0.215, 1.45), (-0.925, -0.2275, 1.428), (-0.9375, -0.215, 1.428), (-0.937, -0.227, 1.432), (-0.9375, -0.2367, 1.45), (-0.925, -0.2367, 1.438), (-0.937, -0.2334, 1.438), (-0.9467, -0.215, 1.438), (-0.9467, -0.2275, 1.45), (-0.9434, -0.227, 1.438), (-0.925, -0.24, 1.5), (-0.925, -0.215, 1.525), (-0.95, -0.215, 1.5), (-0.925, -0.2367, 1.512), (-0.9375, -0.2367, 1.5), (-0.937, -0.2334, 1.512), (-0.9375, -0.215, 1.522), (-0.925, -0.2275, 1.522), (-0.937, -0.227, 1.518), (-0.9467, -0.2275, 1.5), (-0.9467, -0.215, 1.512), (-0.9434, -0.227, 1.512), (-0.925, 0.215, 1.425), (-0.95, 0.215, 1.45), (-0.925, 0.24, 1.45), (-0.9375, 0.215, 1.428), (-0.925, 0.2275, 1.428), (-0.937, 0.227, 1.432), (-0.9467, 0.2275, 1.45), (-0.9467, 0.215, 1.438), (-0.9434, 0.227, 1.438), (-0.925, 0.2367, 1.438), (-0.9375, 0.2367, 1.45), (-0.937, 0.2334, 1.438), (-0.925, 0.215, 1.525), (-0.925, 0.24, 1.5), (-0.95, 0.215, 1.5), (-0.925, 0.2275, 1.522), (-0.9375, 0.215, 1.522), (-0.937, 0.227, 1.518), (-0.9375, 0.2367, 1.5), (-0.925, 0.2367, 1.512), (-0.937, 0.2334, 1.512), (-0.9467, 0.215, 1.512), (-0.9467, 0.2275, 1.5), (-0.9434, 0.227, 1.512), (0.925, -0.215, 1.425), (0.95, -0.215, 1.45), (0.925, -0.24, 1.45), (0.9375, -0.215, 1.428), (0.925, -0.2275, 1.428), (0.937, -0.227, 1.432), (0.9467, -0.2275, 1.45), (0.9467, -0.215, 1.438), (0.9434, -0.227, 1.438), (0.925, -0.2367, 1.438), (0.9375, -0.2367, 1.45), (0.937, -0.2334, 1.438), (0.925, -0.215, 1.525), (0.925, -0.24, 1.5), (0.95, -0.215, 1.5), (0.925, -0.2275, 1.522), (0.9375, -0.215, 1.522), (0.937, -0.227, 1.518), (0.9375, -0.2367, 1.5), (0.925, -0.2367, 1.512), (0.937, -0.2334, 1.512), (0.9467, -0.215, 1.512), (0.9467, -0.2275, 1.5), (0.9434, -0.227, 1.512), (0.925, 0.215, 1.425), (0.925, 0.24, 1.45), (0.95, 0.215, 1.45), (0.925, 0.2275, 1.428), (0.9375, 0.215, 1.428), (0.937, 0.227, 1.432), (0.9375, 0.2367, 1.45), (0.925, 0.2367, 1.438), (0.937, 0.2334, 1.438), (0.9467, 0.215, 1.438), (0.9467, 0.2275, 1.45), (0.9434, 0.227, 1.438), (0.925, 0.215, 1.525), (0.95, 0.215, 1.5), (0.925, 0.24, 1.5), (0.9375, 0.215, 1.522), (0.925, 0.2275, 1.522), (0.937, 0.227, 1.518), (0.9467, 0.2275, 1.5), (0.9467, 0.215, 1.512), (0.9434, 0.227, 1.512), (0.925, 0.2367, 1.512), (0.9375, 0.2367, 1.5), (0.937, 0.2334, 1.512)], [], [(0, 3, 5, 4), (3, 7, 8, 5), (1, 6, 8, 7), (6, 10, 11, 8), (2, 9, 11, 10), (9, 4, 5, 11), (5, 8, 11), (12, 15, 17, 16), (15, 19, 20, 17), (13, 18, 20, 19), (18, 22, 23, 20), (14, 21, 23, 22), (21, 16, 17, 23), (17, 20, 23), (24, 27, 29, 28), (27, 31, 32, 29), (25, 30, 32, 31), (30, 34, 35, 32), (26, 33, 35, 34), (33, 28, 29, 35), (29, 32, 35), (36, 39, 41, 40), (39, 43, 44, 41), (37, 42, 44, 43), (42, 46, 47, 44), (38, 45, 47, 46), (45, 40, 41, 47), (41, 44, 47), (48, 51, 53, 52), (51, 55, 56, 53), (49, 54, 56, 55), (54, 58, 59, 56), (50, 57, 59, 58), (57, 52, 53, 59), (53, 56, 59), (60, 63, 65, 64), (63, 67, 68, 65), (61, 66, 68, 67), (66, 70, 71, 68), (62, 69, 71, 70), (69, 64, 65, 71), (65, 68, 71), (72, 75, 77, 76), (75, 79, 80, 77), (73, 78, 80, 79), (78, 82, 83, 80), (74, 81, 83, 82), (81, 76, 77, 83), (77, 80, 83), (84, 87, 89, 88), (87, 91, 92, 89), (85, 90, 92, 91), (90, 94, 95, 92), (86, 93, 95, 94), (93, 88, 89, 95), (89, 92, 95), (24, 0, 4, 27), (27, 4, 9, 31), (31, 9, 2, 25), (1, 12, 16, 6), (6, 16, 21, 10), (10, 21, 14, 2), (13, 36, 40, 18), (18, 40, 45, 22), (22, 45, 38, 14), (37, 26, 34, 42), (42, 34, 30, 46), (46, 30, 25, 38), (72, 24, 28, 75), (75, 28, 33, 79), (79, 33, 26, 73), (36, 84, 88, 39), (39, 88, 93, 43), (43, 93, 86, 37), (85, 74, 82, 90), (90, 82, 78, 94), (94, 78, 73, 86), (48, 72, 76, 51), (51, 76, 81, 55), (55, 81, 74, 49), (84, 60, 64, 87), (87, 64, 69, 91), (91, 69, 62, 85), (61, 50, 58, 66), (66, 58, 54, 70), (70, 54, 49, 62), (0, 48, 52, 3), (3, 52, 57, 7), (7, 57, 50, 1), (60, 13, 19, 63), (63, 19, 15, 67), (67, 15, 12, 61), (24, 72, 48, 0), (2, 14, 38, 25), (50, 61, 12, 1), (84, 36, 13, 60), (26, 37, 86, 73), (74, 85, 62, 49)])
_uv = me_229.uv_layers.new(name='PaletteUV')
_uv.uv.foreach_set('vector', [0.2225, 0.8475, 0.2225, 0.7775, 0.1555, 0.7805, 0.1525, 0.8475, 0.2225, 0.7775, 0.2225, 0.8437, 0.1525, 0.8475, 0.1525, 0.8009, 0.2225, 0.8475, 0.1525, 0.8475, 0.1555, 0.7805, 0.2225, 0.7775, 0.1525, 0.8475, 0.2187, 0.8475, 0.2225, 0.7775, 0.1759, 0.7775, 0.2225, 0.8475, 0.2225, 0.7775, 0.1555, 0.7805, 0.1525, 0.8475, 0.2225, 0.8437, 0.2225, 0.7775, 0.1525, 0.8009, 0.1525, 0.8475, 0.2225, 0.7775, 0.2225, 0.8475, 0.1525, 0.8475, 0.2225, 0.7775, 0.2225, 0.8475, 0.1555, 0.8445, 0.1525, 0.7775, 0.2225, 0.7813, 0.2225, 0.8475, 0.1525, 0.8241, 0.1525, 0.7775, 0.2225, 0.8475, 0.1525, 0.8475, 0.1555, 0.7805, 0.2225, 0.7775, 0.2225, 0.8475, 0.2225, 0.7813, 0.1525, 0.7775, 0.1525, 0.8241, 0.2225, 0.7775, 0.1525, 0.7775, 0.1555, 0.8445, 0.2225, 0.8475, 0.2187, 0.7775, 0.1525, 0.7775, 0.1759, 0.8475, 0.2225, 0.8475, 0.2225, 0.7775, 0.2225, 0.8475, 0.1525, 0.7775, 0.2225, 0.7775, 0.1525, 0.7775, 0.1555, 0.8445, 0.2225, 0.8475, 0.1525, 0.7775, 0.1525, 0.8437, 0.2225, 0.8475, 0.2225, 0.8009, 0.1525, 0.8475, 0.2225, 0.8475, 0.2195, 0.7805, 0.1525, 0.7775, 0.1563, 0.8475, 0.2225, 0.8475, 0.1991, 0.7775, 0.1525, 0.7775, 0.2225, 0.8475, 0.2225, 0.7775, 0.1555, 0.7805, 0.1525, 0.8475, 0.2225, 0.8437, 0.2225, 0.7775, 0.1525, 0.8009, 0.1525, 0.8475, 0.2225, 0.7775, 0.1525, 0.8475, 0.2225, 0.8475, 0.2225, 0.7775, 0.2225, 0.8475, 0.1555, 0.8445, 0.1525, 0.7775, 0.2225, 0.8475, 0.2225, 0.7813, 0.1525, 0.7775, 0.1525, 0.8241, 0.2225, 0.7775, 0.1525, 0.7775, 0.1555, 0.8445, 0.2225, 0.8475, 0.2225, 0.7775, 0.1563, 0.7775, 0.1525, 0.8475, 0.1991, 0.8475, 0.1525, 0.7775, 0.1525, 0.8475, 0.2195, 0.8445, 0.2225, 0.7775, 0.1525, 0.7813, 0.1525, 0.8475, 0.2225, 0.8241, 0.2225, 0.7775, 0.2225, 0.8475, 0.2225, 0.7775, 0.1525, 0.7775, 0.1525, 0.8475, 0.2225, 0.8475, 0.2195, 0.7805, 0.1525, 0.7775, 0.2225, 0.7775, 0.2225, 0.8437, 0.1525, 0.8475, 0.1525, 0.8009, 0.2225, 0.8475, 0.1525, 0.8475, 0.1555, 0.7805, 0.2225, 0.7775, 0.2187, 0.8475, 0.1525, 0.8475, 0.1759, 0.7775, 0.2225, 0.7775, 0.1525, 0.8475, 0.1525, 0.7775, 0.2195, 0.7805, 0.2225, 0.8475, 0.1525, 0.8437, 0.1525, 0.7775, 0.2225, 0.8009, 0.2225, 0.8475, 0.1525, 0.7775, 0.2225, 0.8475, 0.1525, 0.8475, 0.1525, 0.8475, 0.1525, 0.7775, 0.2195, 0.7805, 0.2225, 0.8475, 0.1525, 0.8475, 0.1525, 0.7813, 0.2225, 0.7775, 0.2225, 0.8241, 0.1525, 0.7775, 0.2225, 0.7775, 0.2195, 0.8445, 0.1525, 0.8475, 0.1525, 0.7775, 0.2187, 0.7775, 0.2225, 0.8475, 0.1759, 0.8475, 0.2225, 0.7775, 0.2225, 0.8475, 0.1555, 0.8445, 0.1525, 0.7775, 0.2225, 0.7813, 0.2225, 0.8475, 0.1525, 0.8241, 0.1525, 0.7775, 0.1525, 0.8475, 0.1525, 0.7775, 0.2225, 0.7775, 0.1525, 0.7775, 0.1525, 0.8475, 0.2195, 0.8445, 0.2225, 0.7775, 0.1525, 0.7775, 0.1525, 0.8437, 0.2225, 0.8475, 0.2225, 0.8009, 0.1525, 0.8475, 0.2225, 0.8475, 0.2195, 0.7805, 0.1525, 0.7775, 0.2225, 0.8475, 0.1563, 0.8475, 0.1525, 0.7775, 0.1991, 0.7775, 0.1525, 0.8475, 0.1525, 0.7775, 0.2195, 0.7805, 0.2225, 0.8475, 0.1525, 0.8437, 0.1525, 0.7775, 0.2225, 0.8009, 0.2225, 0.8475, 0.1525, 0.7775, 0.1525, 0.8475, 0.2225, 0.8475, 0.1525, 0.7775, 0.2225, 0.7775, 0.2195, 0.8445, 0.1525, 0.8475, 0.1525, 0.8475, 0.1525, 0.7813, 0.2225, 0.7775, 0.2225, 0.8241, 0.1525, 0.7775, 0.2225, 0.7775, 0.2195, 0.8445, 0.1525, 0.8475, 0.1563, 0.7775, 0.2225, 0.7775, 0.1991, 0.8475, 0.1525, 0.8475, 0.1525, 0.7775, 0.1525, 0.8475, 0.2195, 0.8445, 0.2225, 0.7775, 0.1525, 0.7813, 0.1525, 0.8475, 0.2225, 0.8241, 0.2225, 0.7775, 0.1525, 0.8475, 0.2225, 0.7775, 0.1525, 0.7775, 0.2225, 0.8475, 0.2225, 0.7775, 0.1525, 0.7775, 0.1525, 0.8475, 0.2225, 0.7775, 0.1525, 0.7775, 0.1525, 0.8475, 0.2225, 0.8475, 0.2225, 0.7775, 0.1525, 0.7775, 0.1525, 0.8475, 0.2225, 0.8475, 0.2225, 0.7775, 0.2225, 0.8475, 0.1525, 0.8475, 0.1525, 0.7775, 0.1525, 0.7775, 0.1525, 0.8475, 0.2225, 0.8475, 0.2225, 0.7775, 0.1525, 0.7775, 0.1525, 0.8475, 0.2225, 0.8475, 0.2225, 0.7775, 0.2225, 0.7775, 0.2225, 0.8475, 0.1525, 0.8475, 0.1525, 0.7775, 0.1525, 0.8475, 0.2225, 0.8475, 0.2225, 0.7775, 0.1525, 0.7775, 0.1525, 0.8475, 0.2225, 0.8475, 0.2225, 0.7775, 0.1525, 0.7775, 0.2225, 0.8475, 0.2225, 0.7775, 0.1525, 0.7775, 0.1525, 0.8475, 0.2225, 0.8475, 0.2225, 0.7775, 0.1525, 0.7775, 0.1525, 0.8475, 0.2225, 0.8475, 0.2225, 0.7775, 0.1525, 0.7775, 0.1525, 0.8475, 0.2225, 0.7775, 0.1525, 0.7775, 0.1525, 0.8475, 0.2225, 0.8475, 0.2225, 0.7775, 0.1525, 0.7775, 0.1525, 0.8475, 0.2225, 0.8475, 0.2225, 0.7775, 0.1525, 0.7775, 0.1525, 0.8475, 0.2225, 0.8475, 0.1525, 0.7775, 0.2225, 0.7775, 0.2225, 0.8475, 0.1525, 0.8475, 0.1525, 0.7775, 0.2225, 0.7775, 0.2225, 0.8475, 0.1525, 0.8475, 0.1525, 0.8475, 0.2225, 0.8475, 0.2225, 0.7775, 0.1525, 0.7775, 0.1525, 0.8475, 0.1525, 0.7775, 0.2225, 0.7775, 0.2225, 0.8475, 0.1525, 0.8475, 0.1525, 0.7775, 0.2225, 0.7775, 0.2225, 0.8475, 0.2225, 0.8475, 0.2225, 0.7775, 0.1525, 0.7775, 0.1525, 0.8475, 0.1525, 0.7775, 0.1525, 0.8475, 0.2225, 0.8475, 0.2225, 0.7775, 0.1525, 0.7775, 0.2225, 0.7775, 0.2225, 0.8475, 0.1525, 0.8475, 0.1525, 0.7775, 0.2225, 0.7775, 0.2225, 0.8475, 0.1525, 0.8475, 0.1525, 0.8475, 0.1525, 0.7775, 0.2225, 0.7775, 0.2225, 0.8475, 0.2225, 0.8475, 0.1525, 0.8475, 0.1525, 0.7775, 0.2225, 0.7775, 0.2225, 0.8475, 0.1525, 0.8475, 0.1525, 0.7775, 0.2225, 0.7775, 0.1525, 0.8475, 0.1525, 0.7775, 0.2225, 0.7775, 0.2225, 0.8475, 0.1525, 0.8475, 0.1525, 0.7775, 0.2225, 0.7775, 0.2225, 0.8475, 0.1525, 0.8475, 0.1525, 0.7775, 0.2225, 0.7775, 0.2225, 0.8475, 0.1525, 0.8475, 0.2225, 0.8475, 0.2225, 0.7775, 0.1525, 0.7775, 0.1525, 0.8475, 0.2225, 0.8475, 0.2225, 0.7775, 0.1525, 0.7775, 0.1525, 0.7775, 0.2225, 0.7775, 0.2225, 0.8475, 0.1525, 0.8475, 0.2225, 0.8475, 0.1525, 0.8475, 0.1525, 0.7775, 0.2225, 0.7775, 0.2225, 0.8475, 0.1525, 0.8475, 0.1525, 0.7775, 0.2225, 0.7775, 0.2225, 0.8475, 0.1525, 0.8475, 0.1525, 0.7775, 0.2225, 0.7775, 0.1525, 0.8475, 0.2225, 0.8475, 0.2225, 0.7775, 0.1525, 0.7775, 0.1525, 0.7775, 0.1525, 0.8475, 0.2225, 0.8475, 0.2225, 0.7775, 0.2225, 0.7775, 0.2225, 0.8475, 0.1525, 0.8475, 0.1525, 0.7775, 0.2225, 0.8475, 0.1525, 0.8475, 0.1525, 0.7775, 0.2225, 0.7775, 0.1525, 0.7775, 0.1525, 0.8475, 0.2225, 0.8475, 0.2225, 0.7775, 0.2225, 0.7775, 0.2225, 0.8475, 0.1525, 0.8475, 0.1525, 0.7775])
me_229.materials.append(mat_sea_matte)
me_229.update()
me_347 = bpy.data.meshes.new('立方体.347')
me_347.from_pydata([(-0.94, -0.22, 0.0), (-0.94, -0.24, 0.02), (-0.96, -0.22, 0.02), (-0.94, -0.23, 0.002672), (-0.95, -0.22, 0.002672), (-0.9496, -0.2296, 0.005267), (-0.95, -0.2373, 0.02), (-0.94, -0.2373, 0.01001), (-0.9496, -0.2347, 0.01044), (-0.9573, -0.22, 0.01001), (-0.9573, -0.23, 0.02), (-0.9547, -0.2296, 0.01044), (-0.94, -0.24, 1.53), (-0.94, -0.22, 1.55), (-0.96, -0.22, 1.53), (-0.94, -0.2373, 1.54), (-0.95, -0.2373, 1.53), (-0.9496, -0.2347, 1.54), (-0.95, -0.22, 1.547), (-0.94, -0.23, 1.547), (-0.9496, -0.2296, 1.545), (-0.9573, -0.23, 1.53), (-0.9573, -0.22, 1.54), (-0.9547, -0.2296, 1.54), (-0.94, 0.22, 0.0), (-0.96, 0.22, 0.02), (-0.94, 0.24, 0.02), (-0.95, 0.22, 0.002672), (-0.94, 0.23, 0.002672), (-0.9496, 0.2296, 0.005267), (-0.9573, 0.23, 0.02), (-0.9573, 0.22, 0.01001), (-0.9547, 0.2296, 0.01044), (-0.94, 0.2373, 0.01001), (-0.95, 0.2373, 0.02), (-0.9496, 0.2347, 0.01044), (-0.94, 0.22, 1.55), (-0.94, 0.24, 1.53), (-0.96, 0.22, 1.53), (-0.94, 0.23, 1.547), (-0.95, 0.22, 1.547), (-0.9496, 0.2296, 1.545), (-0.95, 0.2373, 1.53), (-0.94, 0.2373, 1.54), (-0.9496, 0.2347, 1.54), (-0.9573, 0.22, 1.54), (-0.9573, 0.23, 1.53), (-0.9547, 0.2296, 1.54), (-0.9, -0.22, 0.0), (-0.88, -0.22, 0.02), (-0.9, -0.24, 0.02), (-0.89, -0.22, 0.002672), (-0.9, -0.23, 0.002672), (-0.8904, -0.2296, 0.005267), (-0.8827, -0.23, 0.02), (-0.8827, -0.22, 0.01001), (-0.8853, -0.2296, 0.01044), (-0.9, -0.2373, 0.01001), (-0.89, -0.2373, 0.02), (-0.8904, -0.2347, 0.01044), (-0.9, -0.22, 1.55), (-0.9, -0.24, 1.53), (-0.88, -0.22, 1.53), (-0.9, -0.23, 1.547), (-0.89, -0.22, 1.547), (-0.8904, -0.2296, 1.545), (-0.89, -0.2373, 1.53), (-0.9, -0.2373, 1.54), (-0.8904, -0.2347, 1.54), (-0.8827, -0.22, 1.54), (-0.8827, -0.23, 1.53), (-0.8853, -0.2296, 1.54), (-0.9, 0.22, 0.0), (-0.9, 0.24, 0.02), (-0.88, 0.22, 0.02), (-0.9, 0.23, 0.002672), (-0.89, 0.22, 0.002672), (-0.8904, 0.2296, 0.005267), (-0.89, 0.2373, 0.02), (-0.9, 0.2373, 0.01001), (-0.8904, 0.2347, 0.01044), (-0.8827, 0.22, 0.01001), (-0.8827, 0.23, 0.02), (-0.8853, 0.2296, 0.01044), (-0.9, 0.22, 1.55), (-0.88, 0.22, 1.53), (-0.9, 0.24, 1.53), (-0.89, 0.22, 1.547), (-0.9, 0.23, 1.547), (-0.8904, 0.2296, 1.545), (-0.8827, 0.23, 1.53), (-0.8827, 0.22, 1.54), (-0.8853, 0.2296, 1.54), (-0.9, 0.2373, 1.54), (-0.89, 0.2373, 1.53), (-0.8904, 0.2347, 1.54)], [], [(0, 3, 5, 4), (3, 7, 8, 5), (1, 6, 8, 7), (6, 10, 11, 8), (2, 9, 11, 10), (9, 4, 5, 11), (5, 8, 11), (12, 15, 17, 16), (15, 19, 20, 17), (13, 18, 20, 19), (18, 22, 23, 20), (14, 21, 23, 22), (21, 16, 17, 23), (17, 20, 23), (24, 27, 29, 28), (27, 31, 32, 29), (25, 30, 32, 31), (30, 34, 35, 32), (26, 33, 35, 34), (33, 28, 29, 35), (29, 32, 35), (36, 39, 41, 40), (39, 43, 44, 41), (37, 42, 44, 43), (42, 46, 47, 44), (38, 45, 47, 46), (45, 40, 41, 47), (41, 44, 47), (48, 51, 53, 52), (51, 55, 56, 53), (49, 54, 56, 55), (54, 58, 59, 56), (50, 57, 59, 58), (57, 52, 53, 59), (53, 56, 59), (60, 63, 65, 64), (63, 67, 68, 65), (61, 66, 68, 67), (66, 70, 71, 68), (62, 69, 71, 70), (69, 64, 65, 71), (65, 68, 71), (72, 75, 77, 76), (75, 79, 80, 77), (73, 78, 80, 79), (78, 82, 83, 80), (74, 81, 83, 82), (81, 76, 77, 83), (77, 80, 83), (84, 87, 89, 88), (87, 91, 92, 89), (85, 90, 92, 91), (90, 94, 95, 92), (86, 93, 95, 94), (93, 88, 89, 95), (89, 92, 95), (24, 0, 4, 27), (27, 4, 9, 31), (31, 9, 2, 25), (1, 12, 16, 6), (6, 16, 21, 10), (10, 21, 14, 2), (13, 36, 40, 18), (18, 40, 45, 22), (22, 45, 38, 14), (37, 26, 34, 42), (42, 34, 30, 46), (46, 30, 25, 38), (72, 24, 28, 75), (75, 28, 33, 79), (79, 33, 26, 73), (36, 84, 88, 39), (39, 88, 93, 43), (43, 93, 86, 37), (85, 74, 82, 90), (90, 82, 78, 94), (94, 78, 73, 86), (48, 72, 76, 51), (51, 76, 81, 55), (55, 81, 74, 49), (84, 60, 64, 87), (87, 64, 69, 91), (91, 69, 62, 85), (61, 50, 58, 66), (66, 58, 54, 70), (70, 54, 49, 62), (0, 48, 52, 3), (3, 52, 57, 7), (7, 57, 50, 1), (60, 13, 19, 63), (63, 19, 15, 67), (67, 15, 12, 61), (24, 72, 48, 0), (2, 14, 38, 25), (50, 61, 12, 1), (84, 36, 13, 60), (26, 37, 86, 73), (74, 85, 62, 49)])
_uv = me_347.uv_layers.new(name='PaletteUV')
_uv.uv.foreach_set('vector', [0.4725, 0.8475, 0.4725, 0.7775, 0.4055, 0.7805, 0.4025, 0.8475, 0.4725, 0.7775, 0.4725, 0.8437, 0.4025, 0.8475, 0.4025, 0.8009, 0.4725, 0.8475, 0.4025, 0.8475, 0.4055, 0.7805, 0.4725, 0.7775, 0.4687, 0.8475, 0.4025, 0.8475, 0.4259, 0.7775, 0.4725, 0.7775, 0.4725, 0.8475, 0.4725, 0.7775, 0.4055, 0.7805, 0.4025, 0.8475, 0.4725, 0.8437, 0.4725, 0.7775, 0.4025, 0.8009, 0.4025, 0.8475, 0.4725, 0.7775, 0.4725, 0.8475, 0.4025, 0.8475, 0.4725, 0.7775, 0.4725, 0.8475, 0.4055, 0.8445, 0.4025, 0.7775, 0.4725, 0.7813, 0.4725, 0.8475, 0.4025, 0.8241, 0.4025, 0.7775, 0.4725, 0.8475, 0.4025, 0.8475, 0.4055, 0.7805, 0.4725, 0.7775, 0.4725, 0.8475, 0.4725, 0.7813, 0.4025, 0.7775, 0.4025, 0.8241, 0.4725, 0.7775, 0.4025, 0.7775, 0.4055, 0.8445, 0.4725, 0.8475, 0.4025, 0.7775, 0.4687, 0.7775, 0.4725, 0.8475, 0.4259, 0.8475, 0.4725, 0.7775, 0.4725, 0.8475, 0.4025, 0.7775, 0.4725, 0.7775, 0.4025, 0.7775, 0.4055, 0.8445, 0.4725, 0.8475, 0.4025, 0.7775, 0.4025, 0.8437, 0.4725, 0.8475, 0.4725, 0.8009, 0.4025, 0.8475, 0.4725, 0.8475, 0.4695, 0.7805, 0.4025, 0.7775, 0.4025, 0.8475, 0.4687, 0.8475, 0.4725, 0.7775, 0.4259, 0.7775, 0.4725, 0.8475, 0.4725, 0.7775, 0.4055, 0.7805, 0.4025, 0.8475, 0.4725, 0.8437, 0.4725, 0.7775, 0.4025, 0.8009, 0.4025, 0.8475, 0.4725, 0.7775, 0.4025, 0.8475, 0.4725, 0.8475, 0.4725, 0.7775, 0.4725, 0.8475, 0.4055, 0.8445, 0.4025, 0.7775, 0.4725, 0.8475, 0.4725, 0.7813, 0.4025, 0.7775, 0.4025, 0.8241, 0.4725, 0.7775, 0.4025, 0.7775, 0.4055, 0.8445, 0.4725, 0.8475, 0.4687, 0.7775, 0.4025, 0.7775, 0.4259, 0.8475, 0.4725, 0.8475, 0.4025, 0.7775, 0.4025, 0.8475, 0.4695, 0.8445, 0.4725, 0.7775, 0.4025, 0.7813, 0.4025, 0.8475, 0.4725, 0.8241, 0.4725, 0.7775, 0.4725, 0.8475, 0.4725, 0.7775, 0.4025, 0.7775, 0.4025, 0.8475, 0.4725, 0.8475, 0.4695, 0.7805, 0.4025, 0.7775, 0.4725, 0.7775, 0.4725, 0.8437, 0.4025, 0.8475, 0.4025, 0.8009, 0.4725, 0.8475, 0.4025, 0.8475, 0.4055, 0.7805, 0.4725, 0.7775, 0.4725, 0.8475, 0.4063, 0.8475, 0.4025, 0.7775, 0.4491, 0.7775, 0.4025, 0.8475, 0.4025, 0.7775, 0.4695, 0.7805, 0.4725, 0.8475, 0.4025, 0.8437, 0.4025, 0.7775, 0.4725, 0.8009, 0.4725, 0.8475, 0.4025, 0.7775, 0.4725, 0.8475, 0.4025, 0.8475, 0.4025, 0.8475, 0.4025, 0.7775, 0.4695, 0.7805, 0.4725, 0.8475, 0.4025, 0.8475, 0.4025, 0.7813, 0.4725, 0.7775, 0.4725, 0.8241, 0.4025, 0.7775, 0.4725, 0.7775, 0.4695, 0.8445, 0.4025, 0.8475, 0.4063, 0.7775, 0.4725, 0.7775, 0.4491, 0.8475, 0.4025, 0.8475, 0.4725, 0.7775, 0.4725, 0.8475, 0.4055, 0.8445, 0.4025, 0.7775, 0.4725, 0.7813, 0.4725, 0.8475, 0.4025, 0.8241, 0.4025, 0.7775, 0.4025, 0.8475, 0.4025, 0.7775, 0.4725, 0.7775, 0.4025, 0.7775, 0.4025, 0.8475, 0.4695, 0.8445, 0.4725, 0.7775, 0.4025, 0.7775, 0.4025, 0.8437, 0.4725, 0.8475, 0.4725, 0.8009, 0.4025, 0.8475, 0.4725, 0.8475, 0.4695, 0.7805, 0.4025, 0.7775, 0.4063, 0.8475, 0.4725, 0.8475, 0.4491, 0.7775, 0.4025, 0.7775, 0.4025, 0.8475, 0.4025, 0.7775, 0.4695, 0.7805, 0.4725, 0.8475, 0.4025, 0.8437, 0.4025, 0.7775, 0.4725, 0.8009, 0.4725, 0.8475, 0.4025, 0.7775, 0.4025, 0.8475, 0.4725, 0.8475, 0.4025, 0.7775, 0.4725, 0.7775, 0.4695, 0.8445, 0.4025, 0.8475, 0.4025, 0.8475, 0.4025, 0.7813, 0.4725, 0.7775, 0.4725, 0.8241, 0.4025, 0.7775, 0.4725, 0.7775, 0.4695, 0.8445, 0.4025, 0.8475, 0.4725, 0.7775, 0.4063, 0.7775, 0.4025, 0.8475, 0.4491, 0.8475, 0.4025, 0.7775, 0.4025, 0.8475, 0.4695, 0.8445, 0.4725, 0.7775, 0.4025, 0.7813, 0.4025, 0.8475, 0.4725, 0.8241, 0.4725, 0.7775, 0.4025, 0.8475, 0.4725, 0.7775, 0.4025, 0.7775, 0.4725, 0.8475, 0.4725, 0.7775, 0.4025, 0.7775, 0.4025, 0.8475, 0.4725, 0.7775, 0.4025, 0.7775, 0.4025, 0.8475, 0.4725, 0.8475, 0.4725, 0.7775, 0.4025, 0.7775, 0.4025, 0.8475, 0.4725, 0.8475, 0.4725, 0.7775, 0.4725, 0.8475, 0.4025, 0.8475, 0.4025, 0.7775, 0.4725, 0.7775, 0.4725, 0.8475, 0.4025, 0.8475, 0.4025, 0.7775, 0.4025, 0.7775, 0.4025, 0.8475, 0.4725, 0.8475, 0.4725, 0.7775, 0.4725, 0.7775, 0.4725, 0.8475, 0.4025, 0.8475, 0.4025, 0.7775, 0.4025, 0.8475, 0.4725, 0.8475, 0.4725, 0.7775, 0.4025, 0.7775, 0.4025, 0.8475, 0.4725, 0.8475, 0.4725, 0.7775, 0.4025, 0.7775, 0.4725, 0.8475, 0.4725, 0.7775, 0.4025, 0.7775, 0.4025, 0.8475, 0.4725, 0.8475, 0.4725, 0.7775, 0.4025, 0.7775, 0.4025, 0.8475, 0.4725, 0.8475, 0.4725, 0.7775, 0.4025, 0.7775, 0.4025, 0.8475, 0.4725, 0.7775, 0.4025, 0.7775, 0.4025, 0.8475, 0.4725, 0.8475, 0.4725, 0.7775, 0.4025, 0.7775, 0.4025, 0.8475, 0.4725, 0.8475, 0.4725, 0.7775, 0.4025, 0.7775, 0.4025, 0.8475, 0.4725, 0.8475, 0.4025, 0.7775, 0.4725, 0.7775, 0.4725, 0.8475, 0.4025, 0.8475, 0.4025, 0.8475, 0.4725, 0.8475, 0.4725, 0.7775, 0.4025, 0.7775, 0.4025, 0.8475, 0.4725, 0.8475, 0.4725, 0.7775, 0.4025, 0.7775, 0.4025, 0.8475, 0.4025, 0.7775, 0.4725, 0.7775, 0.4725, 0.8475, 0.4725, 0.8475, 0.4725, 0.7775, 0.4025, 0.7775, 0.4025, 0.8475, 0.4725, 0.8475, 0.4725, 0.7775, 0.4025, 0.7775, 0.4025, 0.8475, 0.4025, 0.7775, 0.4025, 0.8475, 0.4725, 0.8475, 0.4725, 0.7775, 0.4025, 0.7775, 0.4725, 0.7775, 0.4725, 0.8475, 0.4025, 0.8475, 0.4025, 0.7775, 0.4725, 0.7775, 0.4725, 0.8475, 0.4025, 0.8475, 0.4025, 0.8475, 0.4025, 0.7775, 0.4725, 0.7775, 0.4725, 0.8475, 0.4725, 0.8475, 0.4025, 0.8475, 0.4025, 0.7775, 0.4725, 0.7775, 0.4725, 0.8475, 0.4025, 0.8475, 0.4025, 0.7775, 0.4725, 0.7775, 0.4025, 0.8475, 0.4025, 0.7775, 0.4725, 0.7775, 0.4725, 0.8475, 0.4025, 0.8475, 0.4025, 0.7775, 0.4725, 0.7775, 0.4725, 0.8475, 0.4025, 0.8475, 0.4025, 0.7775, 0.4725, 0.7775, 0.4725, 0.8475, 0.4025, 0.8475, 0.4725, 0.8475, 0.4725, 0.7775, 0.4025, 0.7775, 0.4025, 0.7775, 0.4725, 0.7775, 0.4725, 0.8475, 0.4025, 0.8475, 0.4025, 0.7775, 0.4725, 0.7775, 0.4725, 0.8475, 0.4025, 0.8475, 0.4725, 0.8475, 0.4025, 0.8475, 0.4025, 0.7775, 0.4725, 0.7775, 0.4725, 0.8475, 0.4025, 0.8475, 0.4025, 0.7775, 0.4725, 0.7775, 0.4725, 0.8475, 0.4025, 0.8475, 0.4025, 0.7775, 0.4725, 0.7775, 0.4025, 0.8475, 0.4725, 0.8475, 0.4725, 0.7775, 0.4025, 0.7775, 0.4025, 0.7775, 0.4025, 0.8475, 0.4725, 0.8475, 0.4725, 0.7775, 0.4725, 0.7775, 0.4725, 0.8475, 0.4025, 0.8475, 0.4025, 0.7775, 0.4725, 0.8475, 0.4025, 0.8475, 0.4025, 0.7775, 0.4725, 0.7775, 0.4025, 0.7775, 0.4025, 0.8475, 0.4725, 0.8475, 0.4725, 0.7775, 0.4725, 0.7775, 0.4725, 0.8475, 0.4025, 0.8475, 0.4025, 0.7775])
me_347.materials.append(mat_sea_matte)
me_347.update()
me_348 = bpy.data.meshes.new('立方体.348')
me_348.from_pydata([(0.9, -0.22, 0.0), (0.9, -0.24, 0.02), (0.88, -0.22, 0.02), (0.9, -0.23, 0.002672), (0.89, -0.22, 0.002672), (0.8904, -0.2296, 0.005267), (0.89, -0.2373, 0.02), (0.9, -0.2373, 0.01001), (0.8904, -0.2347, 0.01044), (0.8827, -0.22, 0.01001), (0.8827, -0.23, 0.02), (0.8853, -0.2296, 0.01044), (0.9, -0.24, 1.53), (0.9, -0.22, 1.55), (0.88, -0.22, 1.53), (0.9, -0.2373, 1.54), (0.89, -0.2373, 1.53), (0.8904, -0.2347, 1.54), (0.89, -0.22, 1.547), (0.9, -0.23, 1.547), (0.8904, -0.2296, 1.545), (0.8827, -0.23, 1.53), (0.8827, -0.22, 1.54), (0.8853, -0.2296, 1.54), (0.9, 0.22, 0.0), (0.88, 0.22, 0.02), (0.9, 0.24, 0.02), (0.89, 0.22, 0.002672), (0.9, 0.23, 0.002672), (0.8904, 0.2296, 0.005267), (0.8827, 0.23, 0.02), (0.8827, 0.22, 0.01001), (0.8853, 0.2296, 0.01044), (0.9, 0.2373, 0.01001), (0.89, 0.2373, 0.02), (0.8904, 0.2347, 0.01044), (0.9, 0.22, 1.55), (0.9, 0.24, 1.53), (0.88, 0.22, 1.53), (0.9, 0.23, 1.547), (0.89, 0.22, 1.547), (0.8904, 0.2296, 1.545), (0.89, 0.2373, 1.53), (0.9, 0.2373, 1.54), (0.8904, 0.2347, 1.54), (0.8827, 0.22, 1.54), (0.8827, 0.23, 1.53), (0.8853, 0.2296, 1.54), (0.94, -0.22, 0.0), (0.96, -0.22, 0.02), (0.94, -0.24, 0.02), (0.95, -0.22, 0.002672), (0.94, -0.23, 0.002672), (0.9496, -0.2296, 0.005267), (0.9573, -0.23, 0.02), (0.9573, -0.22, 0.01001), (0.9547, -0.2296, 0.01044), (0.94, -0.2373, 0.01001), (0.95, -0.2373, 0.02), (0.9496, -0.2347, 0.01044), (0.94, -0.22, 1.55), (0.94, -0.24, 1.53), (0.96, -0.22, 1.53), (0.94, -0.23, 1.547), (0.95, -0.22, 1.547), (0.9496, -0.2296, 1.545), (0.95, -0.2373, 1.53), (0.94, -0.2373, 1.54), (0.9496, -0.2347, 1.54), (0.9573, -0.22, 1.54), (0.9573, -0.23, 1.53), (0.9547, -0.2296, 1.54), (0.94, 0.22, 0.0), (0.94, 0.24, 0.02), (0.96, 0.22, 0.02), (0.94, 0.23, 0.002672), (0.95, 0.22, 0.002672), (0.9496, 0.2296, 0.005267), (0.95, 0.2373, 0.02), (0.94, 0.2373, 0.01001), (0.9496, 0.2347, 0.01044), (0.9573, 0.22, 0.01001), (0.9573, 0.23, 0.02), (0.9547, 0.2296, 0.01044), (0.94, 0.22, 1.55), (0.96, 0.22, 1.53), (0.94, 0.24, 1.53), (0.95, 0.22, 1.547), (0.94, 0.23, 1.547), (0.9496, 0.2296, 1.545), (0.9573, 0.23, 1.53), (0.9573, 0.22, 1.54), (0.9547, 0.2296, 1.54), (0.94, 0.2373, 1.54), (0.95, 0.2373, 1.53), (0.9496, 0.2347, 1.54)], [], [(0, 3, 5, 4), (3, 7, 8, 5), (1, 6, 8, 7), (6, 10, 11, 8), (2, 9, 11, 10), (9, 4, 5, 11), (5, 8, 11), (12, 15, 17, 16), (15, 19, 20, 17), (13, 18, 20, 19), (18, 22, 23, 20), (14, 21, 23, 22), (21, 16, 17, 23), (17, 20, 23), (24, 27, 29, 28), (27, 31, 32, 29), (25, 30, 32, 31), (30, 34, 35, 32), (26, 33, 35, 34), (33, 28, 29, 35), (29, 32, 35), (36, 39, 41, 40), (39, 43, 44, 41), (37, 42, 44, 43), (42, 46, 47, 44), (38, 45, 47, 46), (45, 40, 41, 47), (41, 44, 47), (48, 51, 53, 52), (51, 55, 56, 53), (49, 54, 56, 55), (54, 58, 59, 56), (50, 57, 59, 58), (57, 52, 53, 59), (53, 56, 59), (60, 63, 65, 64), (63, 67, 68, 65), (61, 66, 68, 67), (66, 70, 71, 68), (62, 69, 71, 70), (69, 64, 65, 71), (65, 68, 71), (72, 75, 77, 76), (75, 79, 80, 77), (73, 78, 80, 79), (78, 82, 83, 80), (74, 81, 83, 82), (81, 76, 77, 83), (77, 80, 83), (84, 87, 89, 88), (87, 91, 92, 89), (85, 90, 92, 91), (90, 94, 95, 92), (86, 93, 95, 94), (93, 88, 89, 95), (89, 92, 95), (24, 0, 4, 27), (27, 4, 9, 31), (31, 9, 2, 25), (1, 12, 16, 6), (6, 16, 21, 10), (10, 21, 14, 2), (13, 36, 40, 18), (18, 40, 45, 22), (22, 45, 38, 14), (37, 26, 34, 42), (42, 34, 30, 46), (46, 30, 25, 38), (72, 24, 28, 75), (75, 28, 33, 79), (79, 33, 26, 73), (36, 84, 88, 39), (39, 88, 93, 43), (43, 93, 86, 37), (85, 74, 82, 90), (90, 82, 78, 94), (94, 78, 73, 86), (48, 72, 76, 51), (51, 76, 81, 55), (55, 81, 74, 49), (84, 60, 64, 87), (87, 64, 69, 91), (91, 69, 62, 85), (61, 50, 58, 66), (66, 58, 54, 70), (70, 54, 49, 62), (0, 48, 52, 3), (3, 52, 57, 7), (7, 57, 50, 1), (60, 13, 19, 63), (63, 19, 15, 67), (67, 15, 12, 61), (24, 72, 48, 0), (2, 14, 38, 25), (50, 61, 12, 1), (84, 36, 13, 60), (26, 37, 86, 73), (74, 85, 62, 49)])
_uv = me_348.uv_layers.new(name='PaletteUV')
_uv.uv.foreach_set('vector', [0.4725, 0.8475, 0.4725, 0.7775, 0.4055, 0.7805, 0.4025, 0.8475, 0.4725, 0.7775, 0.4725, 0.8437, 0.4025, 0.8475, 0.4025, 0.8009, 0.4725, 0.8475, 0.4025, 0.8475, 0.4055, 0.7805, 0.4725, 0.7775, 0.4687, 0.8475, 0.4025, 0.8475, 0.4259, 0.7775, 0.4725, 0.7775, 0.4725, 0.8475, 0.4725, 0.7775, 0.4055, 0.7805, 0.4025, 0.8475, 0.4725, 0.8437, 0.4725, 0.7775, 0.4025, 0.8009, 0.4025, 0.8475, 0.4725, 0.7775, 0.4725, 0.8475, 0.4025, 0.8475, 0.4725, 0.7775, 0.4725, 0.8475, 0.4055, 0.8445, 0.4025, 0.7775, 0.4725, 0.7813, 0.4725, 0.8475, 0.4025, 0.8241, 0.4025, 0.7775, 0.4725, 0.8475, 0.4025, 0.8475, 0.4055, 0.7805, 0.4725, 0.7775, 0.4725, 0.8475, 0.4725, 0.7813, 0.4025, 0.7775, 0.4025, 0.8241, 0.4725, 0.7775, 0.4025, 0.7775, 0.4055, 0.8445, 0.4725, 0.8475, 0.4025, 0.7775, 0.4687, 0.7775, 0.4725, 0.8475, 0.4259, 0.8475, 0.4725, 0.7775, 0.4725, 0.8475, 0.4025, 0.7775, 0.4725, 0.7775, 0.4025, 0.7775, 0.4055, 0.8445, 0.4725, 0.8475, 0.4025, 0.7775, 0.4025, 0.8437, 0.4725, 0.8475, 0.4725, 0.8009, 0.4025, 0.8475, 0.4725, 0.8475, 0.4695, 0.7805, 0.4025, 0.7775, 0.4025, 0.8475, 0.4687, 0.8475, 0.4725, 0.7775, 0.4259, 0.7775, 0.4725, 0.8475, 0.4725, 0.7775, 0.4055, 0.7805, 0.4025, 0.8475, 0.4725, 0.8437, 0.4725, 0.7775, 0.4025, 0.8009, 0.4025, 0.8475, 0.4725, 0.7775, 0.4025, 0.8475, 0.4725, 0.8475, 0.4725, 0.7775, 0.4725, 0.8475, 0.4055, 0.8445, 0.4025, 0.7775, 0.4725, 0.8475, 0.4725, 0.7813, 0.4025, 0.7775, 0.4025, 0.8241, 0.4725, 0.7775, 0.4025, 0.7775, 0.4055, 0.8445, 0.4725, 0.8475, 0.4687, 0.7775, 0.4025, 0.7775, 0.4259, 0.8475, 0.4725, 0.8475, 0.4025, 0.7775, 0.4025, 0.8475, 0.4695, 0.8445, 0.4725, 0.7775, 0.4025, 0.7813, 0.4025, 0.8475, 0.4725, 0.8241, 0.4725, 0.7775, 0.4725, 0.8475, 0.4725, 0.7775, 0.4025, 0.7775, 0.4025, 0.8475, 0.4725, 0.8475, 0.4695, 0.7805, 0.4025, 0.7775, 0.4725, 0.7775, 0.4725, 0.8437, 0.4025, 0.8475, 0.4025, 0.8009, 0.4725, 0.8475, 0.4025, 0.8475, 0.4055, 0.7805, 0.4725, 0.7775, 0.4725, 0.8475, 0.4063, 0.8475, 0.4025, 0.7775, 0.4491, 0.7775, 0.4025, 0.8475, 0.4025, 0.7775, 0.4695, 0.7805, 0.4725, 0.8475, 0.4025, 0.8437, 0.4025, 0.7775, 0.4725, 0.8009, 0.4725, 0.8475, 0.4025, 0.7775, 0.4725, 0.8475, 0.4025, 0.8475, 0.4025, 0.8475, 0.4025, 0.7775, 0.4695, 0.7805, 0.4725, 0.8475, 0.4025, 0.8475, 0.4025, 0.7813, 0.4725, 0.7775, 0.4725, 0.8241, 0.4025, 0.7775, 0.4725, 0.7775, 0.4695, 0.8445, 0.4025, 0.8475, 0.4063, 0.7775, 0.4725, 0.7775, 0.4491, 0.8475, 0.4025, 0.8475, 0.4725, 0.7775, 0.4725, 0.8475, 0.4055, 0.8445, 0.4025, 0.7775, 0.4725, 0.7813, 0.4725, 0.8475, 0.4025, 0.8241, 0.4025, 0.7775, 0.4025, 0.8475, 0.4025, 0.7775, 0.4725, 0.7775, 0.4025, 0.7775, 0.4025, 0.8475, 0.4695, 0.8445, 0.4725, 0.7775, 0.4025, 0.7775, 0.4025, 0.8437, 0.4725, 0.8475, 0.4725, 0.8009, 0.4025, 0.8475, 0.4725, 0.8475, 0.4695, 0.7805, 0.4025, 0.7775, 0.4063, 0.8475, 0.4725, 0.8475, 0.4491, 0.7775, 0.4025, 0.7775, 0.4025, 0.8475, 0.4025, 0.7775, 0.4695, 0.7805, 0.4725, 0.8475, 0.4025, 0.8437, 0.4025, 0.7775, 0.4725, 0.8009, 0.4725, 0.8475, 0.4025, 0.7775, 0.4025, 0.8475, 0.4725, 0.8475, 0.4025, 0.7775, 0.4725, 0.7775, 0.4695, 0.8445, 0.4025, 0.8475, 0.4025, 0.8475, 0.4025, 0.7813, 0.4725, 0.7775, 0.4725, 0.8241, 0.4025, 0.7775, 0.4725, 0.7775, 0.4695, 0.8445, 0.4025, 0.8475, 0.4725, 0.7775, 0.4063, 0.7775, 0.4025, 0.8475, 0.4491, 0.8475, 0.4025, 0.7775, 0.4025, 0.8475, 0.4695, 0.8445, 0.4725, 0.7775, 0.4025, 0.7813, 0.4025, 0.8475, 0.4725, 0.8241, 0.4725, 0.7775, 0.4025, 0.8475, 0.4725, 0.7775, 0.4025, 0.7775, 0.4725, 0.8475, 0.4725, 0.7775, 0.4025, 0.7775, 0.4025, 0.8475, 0.4725, 0.7775, 0.4025, 0.7775, 0.4025, 0.8475, 0.4725, 0.8475, 0.4725, 0.7775, 0.4025, 0.7775, 0.4025, 0.8475, 0.4725, 0.8475, 0.4725, 0.7775, 0.4725, 0.8475, 0.4025, 0.8475, 0.4025, 0.7775, 0.4725, 0.7775, 0.4725, 0.8475, 0.4025, 0.8475, 0.4025, 0.7775, 0.4025, 0.7775, 0.4025, 0.8475, 0.4725, 0.8475, 0.4725, 0.7775, 0.4725, 0.7775, 0.4725, 0.8475, 0.4025, 0.8475, 0.4025, 0.7775, 0.4025, 0.8475, 0.4725, 0.8475, 0.4725, 0.7775, 0.4025, 0.7775, 0.4025, 0.8475, 0.4725, 0.8475, 0.4725, 0.7775, 0.4025, 0.7775, 0.4725, 0.8475, 0.4725, 0.7775, 0.4025, 0.7775, 0.4025, 0.8475, 0.4725, 0.8475, 0.4725, 0.7775, 0.4025, 0.7775, 0.4025, 0.8475, 0.4725, 0.8475, 0.4725, 0.7775, 0.4025, 0.7775, 0.4025, 0.8475, 0.4725, 0.7775, 0.4025, 0.7775, 0.4025, 0.8475, 0.4725, 0.8475, 0.4725, 0.7775, 0.4025, 0.7775, 0.4025, 0.8475, 0.4725, 0.8475, 0.4725, 0.7775, 0.4025, 0.7775, 0.4025, 0.8475, 0.4725, 0.8475, 0.4025, 0.7775, 0.4725, 0.7775, 0.4725, 0.8475, 0.4025, 0.8475, 0.4025, 0.8475, 0.4725, 0.8475, 0.4725, 0.7775, 0.4025, 0.7775, 0.4025, 0.8475, 0.4725, 0.8475, 0.4725, 0.7775, 0.4025, 0.7775, 0.4025, 0.8475, 0.4025, 0.7775, 0.4725, 0.7775, 0.4725, 0.8475, 0.4725, 0.8475, 0.4725, 0.7775, 0.4025, 0.7775, 0.4025, 0.8475, 0.4725, 0.8475, 0.4725, 0.7775, 0.4025, 0.7775, 0.4025, 0.8475, 0.4025, 0.7775, 0.4025, 0.8475, 0.4725, 0.8475, 0.4725, 0.7775, 0.4025, 0.7775, 0.4725, 0.7775, 0.4725, 0.8475, 0.4025, 0.8475, 0.4025, 0.7775, 0.4725, 0.7775, 0.4725, 0.8475, 0.4025, 0.8475, 0.4025, 0.8475, 0.4025, 0.7775, 0.4725, 0.7775, 0.4725, 0.8475, 0.4725, 0.8475, 0.4025, 0.8475, 0.4025, 0.7775, 0.4725, 0.7775, 0.4725, 0.8475, 0.4025, 0.8475, 0.4025, 0.7775, 0.4725, 0.7775, 0.4025, 0.8475, 0.4025, 0.7775, 0.4725, 0.7775, 0.4725, 0.8475, 0.4025, 0.8475, 0.4025, 0.7775, 0.4725, 0.7775, 0.4725, 0.8475, 0.4025, 0.8475, 0.4025, 0.7775, 0.4725, 0.7775, 0.4725, 0.8475, 0.4025, 0.8475, 0.4725, 0.8475, 0.4725, 0.7775, 0.4025, 0.7775, 0.4025, 0.7775, 0.4725, 0.7775, 0.4725, 0.8475, 0.4025, 0.8475, 0.4025, 0.7775, 0.4725, 0.7775, 0.4725, 0.8475, 0.4025, 0.8475, 0.4725, 0.8475, 0.4025, 0.8475, 0.4025, 0.7775, 0.4725, 0.7775, 0.4725, 0.8475, 0.4025, 0.8475, 0.4025, 0.7775, 0.4725, 0.7775, 0.4725, 0.8475, 0.4025, 0.8475, 0.4025, 0.7775, 0.4725, 0.7775, 0.4025, 0.8475, 0.4725, 0.8475, 0.4725, 0.7775, 0.4025, 0.7775, 0.4025, 0.7775, 0.4025, 0.8475, 0.4725, 0.8475, 0.4725, 0.7775, 0.4725, 0.7775, 0.4725, 0.8475, 0.4025, 0.8475, 0.4025, 0.7775, 0.4725, 0.8475, 0.4025, 0.8475, 0.4025, 0.7775, 0.4725, 0.7775, 0.4025, 0.7775, 0.4025, 0.8475, 0.4725, 0.8475, 0.4725, 0.7775, 0.4725, 0.7775, 0.4725, 0.8475, 0.4025, 0.8475, 0.4025, 0.7775])
me_348.materials.append(mat_sea_matte)
me_348.update()

# ---- objects
ob_x = bpy.data.objects.new('陈列架层板', me_227)
ob_001 = bpy.data.objects.new('陈列架层板.001', me_228)
ob_002 = bpy.data.objects.new('陈列架层板.002', me_229)
ob_x_1 = bpy.data.objects.new('陈列架侧撑', me_347)
ob_001_1 = bpy.data.objects.new('陈列架侧撑.001', me_348)
ob_shelf_root = bpy.data.objects.new('shelf_ROOT', None)

# ---- transforms, parenting, visibility, modifiers, constraints
ob_x.parent = ob_shelf_root
ob_x.location = (0.0, 0.0, 0.0)
ob_001.parent = ob_shelf_root
ob_001.location = (0.0, 0.0, 0.0)
ob_002.parent = ob_shelf_root
ob_002.location = (0.0, 0.0, 0.0)
ob_x_1.parent = ob_shelf_root
ob_x_1.location = (0.0, 0.0, 0.0)
ob_001_1.parent = ob_shelf_root
ob_001_1.location = (0.0, 0.0, 0.0)
ob_shelf_root.location = (0.0, 0.0, 0.0)

# ---- collection membership
col_sea_scene_fsh_shelf.objects.link(ob_x)
col_sea_scene_fsh_shelf.objects.link(ob_001)
col_sea_scene_fsh_shelf.objects.link(ob_002)
col_sea_scene_fsh_shelf.objects.link(ob_x_1)
col_sea_scene_fsh_shelf.objects.link(ob_001_1)
col_sea_scene_fsh_shelf.objects.link(ob_shelf_root)

# ---- scene / render settings (as saved in the file)
scene.frame_start = 1; scene.frame_end = 250; scene.frame_set(1)
scene.render.engine = 'BLENDER_EEVEE_NEXT'
scene.render.bake_bias = 0.0
scene.render.bake_samples = 0
scene.render.compositor_device = 'GPU'
scene.eevee.use_volume_custom_range = False
scene.eevee.fast_gi_thickness_near = 0.1
scene.eevee.fast_gi_thickness_far = 0.0
scene.eevee.ray_tracing_options.screen_trace_thickness = 0.1
bpy.context.view_layer.update()

# ---- added for rendering (the .blend has no active camera and no usable light): camera, sun + grey world if the file has none
cam_auto = bpy.data.cameras.new('AutoCamera')
cam_auto.lens = 50.0
cam_auto.sensor_width = 36.0
cam_auto.clip_end = 1000.0
ob_auto_camera = bpy.data.objects.new('AutoCamera', cam_auto)
scene.collection.objects.link(ob_auto_camera)
ob_auto_camera.location = (2.32585, -2.79102, 2.63568)
ob_auto_camera.rotation_euler = (1.09748, -7.21219e-08, 0.694738)
scene.camera = ob_auto_camera
light_auto_sun = bpy.data.lights.new('AutoSun', 'SUN')
light_auto_sun.energy = 3.0
light_auto_sun.angle = 0.0523599
ob_auto_sun = bpy.data.objects.new('AutoSun', light_auto_sun)
scene.collection.objects.link(ob_auto_sun)
ob_auto_sun.rotation_euler = (0.872665, 0.174533, 0.523599)
if scene.world is None:
    world_auto = bpy.data.worlds.new('AutoWorld')
    world_auto.color = (0.3, 0.3, 0.3)
    scene.world = world_auto
bpy.context.view_layer.update()
